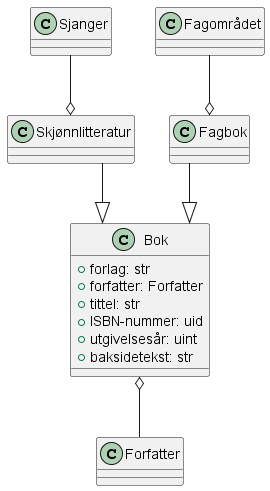

The diagram above was rendered by PlantUML. Its source (embedded in the PNG):
@startuml Title

skinparam linetype ortho
'left to right direction
class Bok {
    + forlag: str
    + forfatter: Forfatter
    + tittel: str
    + ISBN-nummer: uid
    + utgivelsesår: uint
    + baksidetekst: str
}

class Forfatter
Bok  o-- Forfatter

class Skjønnlitteratur
class Fagbok

Skjønnlitteratur --|> Bok
Fagbok --|> Bok

class Sjanger
class Fagområdet

Sjanger --o Skjønnlitteratur
Fagområdet --o Fagbok

@enduml